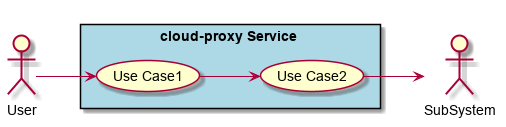

The diagram above was rendered by PlantUML. Its source (embedded in the PNG):
@startuml

left to right direction

actor :User:
actor :SubSystem:


rectangle "cloud-proxy Service" #lightblue {
    UseCase UC1  as "Use Case1"
    UseCase UC2  as "Use Case2"

    User --> UC1
    UC1 --> UC2
    UC2 --> SubSystem
}

@enduml